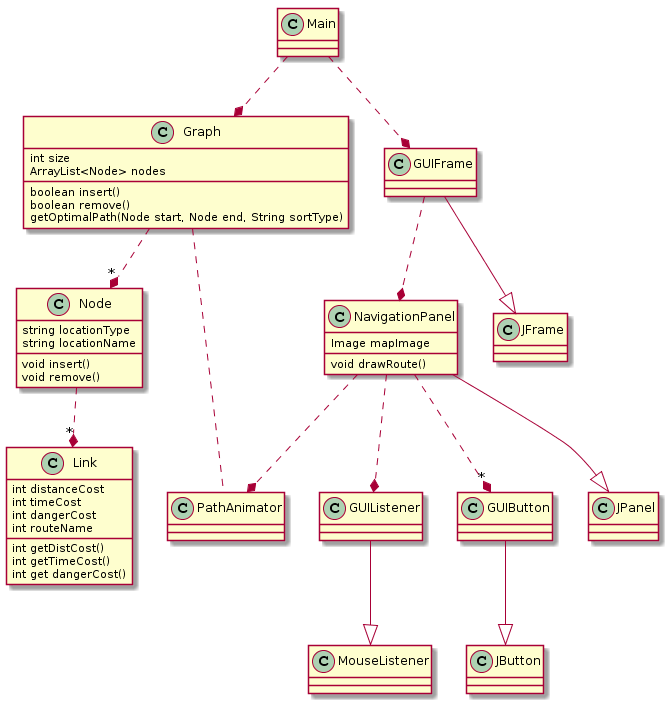

The diagram above was rendered by PlantUML. Its source (embedded in the PNG):
@startuml
Main ..* Graph
Main ..* GUIFrame
Graph ..* "*" Node
Node ..* "*" Link
NavigationPanel ..* GUIListener
GUIFrame ..* NavigationPanel
NavigationPanel ..* "*" GUIButton
NavigationPanel ..* PathAnimator
Graph .. PathAnimator
GUIFrame --|> JFrame
GUIListener --|> MouseListener
NavigationPanel --|> JPanel
GUIButton --|> JButton

class Node {
string locationType
string locationName
void insert()
void remove()
}

class Link {
int distanceCost
int timeCost
int dangerCost
int routeName
int getDistCost()
int getTimeCost()
int get dangerCost()
}

class Graph {
int size
ArrayList<Node> nodes
boolean insert()
boolean remove()
getOptimalPath(Node start, Node end, String sortType)
}

class NavigationPanel {
Image mapImage
void drawRoute()
}
@enduml